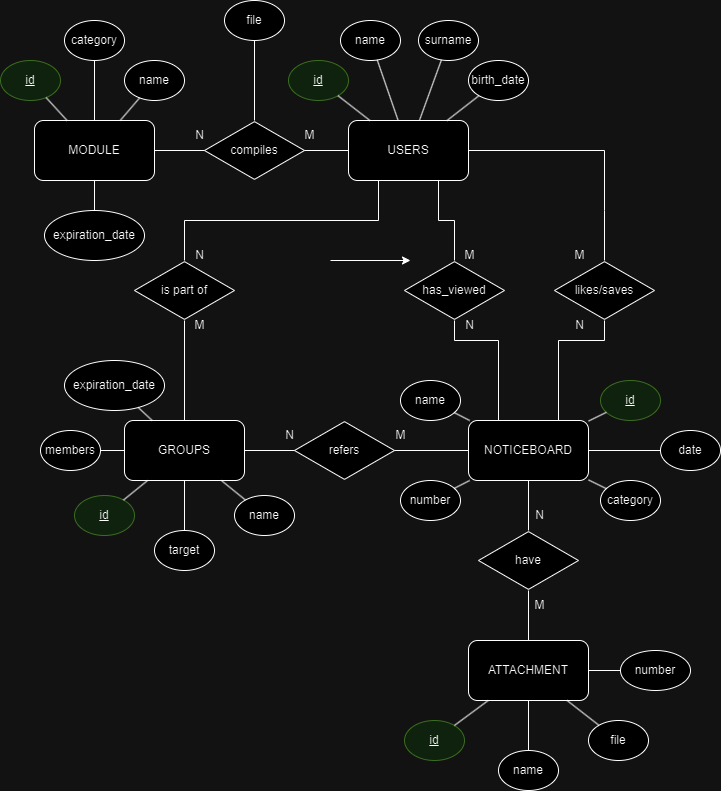

The diagram above was exported from draw.io. Its source (the exported page's mxGraphModel, read from the mxfile embedded in the PNG):
<mxGraphModel dx="712" dy="868" grid="1" gridSize="10" guides="1" tooltips="1" connect="1" arrows="1" fold="1" page="1" pageScale="1" pageWidth="827" pageHeight="1169" math="0" shadow="0">
  <root>
    <mxCell id="0" />
    <mxCell id="1" parent="0" />
    <mxCell id="ychiG9vjgIAEaox537rj-1" value="USERS" style="rounded=1;whiteSpace=wrap;html=1;" parent="1" vertex="1">
      <mxGeometry x="418" y="180" width="120" height="60" as="geometry" />
    </mxCell>
    <mxCell id="ychiG9vjgIAEaox537rj-2" value="MODULE" style="rounded=1;whiteSpace=wrap;html=1;" parent="1" vertex="1">
      <mxGeometry x="104" y="180" width="120" height="60" as="geometry" />
    </mxCell>
    <mxCell id="ychiG9vjgIAEaox537rj-3" value="GROUPS" style="rounded=1;whiteSpace=wrap;html=1;" parent="1" vertex="1">
      <mxGeometry x="194" y="480" width="120" height="60" as="geometry" />
    </mxCell>
    <mxCell id="ychiG9vjgIAEaox537rj-4" value="NOTICEBOARD" style="rounded=1;whiteSpace=wrap;html=1;" parent="1" vertex="1">
      <mxGeometry x="538" y="480" width="120" height="60" as="geometry" />
    </mxCell>
    <mxCell id="ychiG9vjgIAEaox537rj-6" value="compiles" style="html=1;whiteSpace=wrap;aspect=fixed;shape=isoRectangle;" parent="1" vertex="1">
      <mxGeometry x="274" y="180" width="100" height="60" as="geometry" />
    </mxCell>
    <mxCell id="ychiG9vjgIAEaox537rj-7" value="" style="endArrow=none;html=1;rounded=0;" parent="1" source="ychiG9vjgIAEaox537rj-2" target="ychiG9vjgIAEaox537rj-6" edge="1">
      <mxGeometry width="50" height="50" relative="1" as="geometry">
        <mxPoint x="304" y="310" as="sourcePoint" />
        <mxPoint x="354" y="260" as="targetPoint" />
      </mxGeometry>
    </mxCell>
    <mxCell id="ychiG9vjgIAEaox537rj-8" value="" style="endArrow=none;html=1;rounded=0;" parent="1" source="ychiG9vjgIAEaox537rj-6" target="ychiG9vjgIAEaox537rj-1" edge="1">
      <mxGeometry width="50" height="50" relative="1" as="geometry">
        <mxPoint x="304" y="310" as="sourcePoint" />
        <mxPoint x="354" y="260" as="targetPoint" />
      </mxGeometry>
    </mxCell>
    <mxCell id="ychiG9vjgIAEaox537rj-9" value="N" style="text;html=1;align=center;verticalAlign=middle;resizable=0;points=[];autosize=1;strokeColor=none;fillColor=none;" parent="1" vertex="1">
      <mxGeometry x="254" y="180" width="30" height="30" as="geometry" />
    </mxCell>
    <mxCell id="ychiG9vjgIAEaox537rj-10" value="M" style="text;html=1;align=center;verticalAlign=middle;resizable=0;points=[];autosize=1;strokeColor=none;fillColor=none;" parent="1" vertex="1">
      <mxGeometry x="364" y="180" width="30" height="30" as="geometry" />
    </mxCell>
    <mxCell id="ychiG9vjgIAEaox537rj-13" value="has_viewed" style="html=1;whiteSpace=wrap;aspect=fixed;shape=isoRectangle;" parent="1" vertex="1">
      <mxGeometry x="474" y="320" width="100" height="60" as="geometry" />
    </mxCell>
    <mxCell id="ychiG9vjgIAEaox537rj-14" value="likes/saves" style="html=1;whiteSpace=wrap;aspect=fixed;shape=isoRectangle;" parent="1" vertex="1">
      <mxGeometry x="624" y="320" width="100" height="60" as="geometry" />
    </mxCell>
    <mxCell id="ychiG9vjgIAEaox537rj-15" value="" style="endArrow=none;html=1;rounded=0;entryX=0.75;entryY=1;entryDx=0;entryDy=0;" parent="1" source="ychiG9vjgIAEaox537rj-13" target="ychiG9vjgIAEaox537rj-1" edge="1">
      <mxGeometry width="50" height="50" relative="1" as="geometry">
        <mxPoint x="604" y="310" as="sourcePoint" />
        <mxPoint x="584" y="270" as="targetPoint" />
        <Array as="points">
          <mxPoint x="524" y="280" />
          <mxPoint x="508" y="280" />
        </Array>
      </mxGeometry>
    </mxCell>
    <mxCell id="ychiG9vjgIAEaox537rj-18" value="" style="endArrow=none;html=1;rounded=0;" parent="1" source="ychiG9vjgIAEaox537rj-1" target="ychiG9vjgIAEaox537rj-14" edge="1">
      <mxGeometry width="50" height="50" relative="1" as="geometry">
        <mxPoint x="544" y="390" as="sourcePoint" />
        <mxPoint x="594" y="340" as="targetPoint" />
        <Array as="points">
          <mxPoint x="674" y="210" />
          <mxPoint x="674" y="270" />
        </Array>
      </mxGeometry>
    </mxCell>
    <mxCell id="ychiG9vjgIAEaox537rj-19" value="" style="endArrow=none;html=1;rounded=0;exitX=0.75;exitY=0;exitDx=0;exitDy=0;" parent="1" source="ychiG9vjgIAEaox537rj-4" target="ychiG9vjgIAEaox537rj-14" edge="1">
      <mxGeometry width="50" height="50" relative="1" as="geometry">
        <mxPoint x="594" y="390" as="sourcePoint" />
        <mxPoint x="644" y="340" as="targetPoint" />
        <Array as="points">
          <mxPoint x="628" y="400" />
          <mxPoint x="674" y="400" />
        </Array>
      </mxGeometry>
    </mxCell>
    <mxCell id="ychiG9vjgIAEaox537rj-20" value="" style="endArrow=none;html=1;rounded=0;exitX=0.25;exitY=0;exitDx=0;exitDy=0;" parent="1" source="ychiG9vjgIAEaox537rj-4" target="ychiG9vjgIAEaox537rj-13" edge="1">
      <mxGeometry width="50" height="50" relative="1" as="geometry">
        <mxPoint x="594" y="390" as="sourcePoint" />
        <mxPoint x="644" y="340" as="targetPoint" />
        <Array as="points">
          <mxPoint x="568" y="400" />
          <mxPoint x="524" y="400" />
        </Array>
      </mxGeometry>
    </mxCell>
    <mxCell id="ychiG9vjgIAEaox537rj-21" value="M" style="text;html=1;align=center;verticalAlign=middle;resizable=0;points=[];autosize=1;strokeColor=none;fillColor=none;" parent="1" vertex="1">
      <mxGeometry x="524" y="300" width="30" height="30" as="geometry" />
    </mxCell>
    <mxCell id="ychiG9vjgIAEaox537rj-22" value="N" style="text;html=1;align=center;verticalAlign=middle;resizable=0;points=[];autosize=1;strokeColor=none;fillColor=none;" parent="1" vertex="1">
      <mxGeometry x="524" y="370" width="30" height="30" as="geometry" />
    </mxCell>
    <mxCell id="ychiG9vjgIAEaox537rj-23" value="M" style="text;html=1;align=center;verticalAlign=middle;resizable=0;points=[];autosize=1;strokeColor=none;fillColor=none;" parent="1" vertex="1">
      <mxGeometry x="634" y="300" width="30" height="30" as="geometry" />
    </mxCell>
    <mxCell id="ychiG9vjgIAEaox537rj-24" value="N" style="text;html=1;align=center;verticalAlign=middle;resizable=0;points=[];autosize=1;strokeColor=none;fillColor=none;" parent="1" vertex="1">
      <mxGeometry x="634" y="370" width="30" height="30" as="geometry" />
    </mxCell>
    <mxCell id="ychiG9vjgIAEaox537rj-25" value="" style="endArrow=none;html=1;rounded=0;entryX=0.25;entryY=1;entryDx=0;entryDy=0;" parent="1" source="ychiG9vjgIAEaox537rj-26" target="ychiG9vjgIAEaox537rj-1" edge="1">
      <mxGeometry width="50" height="50" relative="1" as="geometry">
        <mxPoint x="414" y="500" as="sourcePoint" />
        <mxPoint x="464" y="450" as="targetPoint" />
        <Array as="points">
          <mxPoint x="254" y="280" />
          <mxPoint x="448" y="280" />
        </Array>
      </mxGeometry>
    </mxCell>
    <mxCell id="ychiG9vjgIAEaox537rj-26" value="is part of" style="html=1;whiteSpace=wrap;aspect=fixed;shape=isoRectangle;" parent="1" vertex="1">
      <mxGeometry x="204" y="320" width="100" height="60" as="geometry" />
    </mxCell>
    <mxCell id="ychiG9vjgIAEaox537rj-27" value="" style="endArrow=none;html=1;rounded=0;" parent="1" source="ychiG9vjgIAEaox537rj-3" target="ychiG9vjgIAEaox537rj-26" edge="1">
      <mxGeometry width="50" height="50" relative="1" as="geometry">
        <mxPoint x="344" y="500" as="sourcePoint" />
        <mxPoint x="394" y="450" as="targetPoint" />
      </mxGeometry>
    </mxCell>
    <mxCell id="ychiG9vjgIAEaox537rj-28" value="N" style="text;html=1;align=center;verticalAlign=middle;resizable=0;points=[];autosize=1;strokeColor=none;fillColor=none;" parent="1" vertex="1">
      <mxGeometry x="254" y="300" width="30" height="30" as="geometry" />
    </mxCell>
    <mxCell id="ychiG9vjgIAEaox537rj-29" value="M" style="text;html=1;align=center;verticalAlign=middle;resizable=0;points=[];autosize=1;strokeColor=none;fillColor=none;" parent="1" vertex="1">
      <mxGeometry x="254" y="370" width="30" height="30" as="geometry" />
    </mxCell>
    <mxCell id="ychiG9vjgIAEaox537rj-31" value="" style="endArrow=none;html=1;rounded=0;" parent="1" source="ychiG9vjgIAEaox537rj-33" target="ychiG9vjgIAEaox537rj-4" edge="1">
      <mxGeometry width="50" height="50" relative="1" as="geometry">
        <mxPoint x="598" y="600" as="sourcePoint" />
        <mxPoint x="624" y="390" as="targetPoint" />
      </mxGeometry>
    </mxCell>
    <mxCell id="ychiG9vjgIAEaox537rj-32" value="ATTACHMENT" style="rounded=1;whiteSpace=wrap;html=1;" parent="1" vertex="1">
      <mxGeometry x="538" y="700" width="120" height="60" as="geometry" />
    </mxCell>
    <mxCell id="ychiG9vjgIAEaox537rj-33" value="have" style="html=1;whiteSpace=wrap;aspect=fixed;shape=isoRectangle;" parent="1" vertex="1">
      <mxGeometry x="548" y="590" width="100" height="60" as="geometry" />
    </mxCell>
    <mxCell id="ychiG9vjgIAEaox537rj-34" value="" style="endArrow=none;html=1;rounded=0;" parent="1" source="ychiG9vjgIAEaox537rj-33" target="ychiG9vjgIAEaox537rj-32" edge="1">
      <mxGeometry width="50" height="50" relative="1" as="geometry">
        <mxPoint x="604" y="570" as="sourcePoint" />
        <mxPoint x="654" y="520" as="targetPoint" />
      </mxGeometry>
    </mxCell>
    <mxCell id="ychiG9vjgIAEaox537rj-35" value="N" style="text;html=1;align=center;verticalAlign=middle;resizable=0;points=[];autosize=1;strokeColor=none;fillColor=none;" parent="1" vertex="1">
      <mxGeometry x="594" y="560" width="30" height="30" as="geometry" />
    </mxCell>
    <mxCell id="ychiG9vjgIAEaox537rj-36" value="M" style="text;html=1;align=center;verticalAlign=middle;resizable=0;points=[];autosize=1;strokeColor=none;fillColor=none;" parent="1" vertex="1">
      <mxGeometry x="594" y="650" width="30" height="30" as="geometry" />
    </mxCell>
    <mxCell id="ychiG9vjgIAEaox537rj-37" value="&lt;u&gt;id&lt;/u&gt;" style="ellipse;whiteSpace=wrap;html=1;fillColor=#d5e8d4;strokeColor=#82b366;" parent="1" vertex="1">
      <mxGeometry x="358" y="120" width="60" height="40" as="geometry" />
    </mxCell>
    <mxCell id="ychiG9vjgIAEaox537rj-38" value="name" style="ellipse;whiteSpace=wrap;html=1;" parent="1" vertex="1">
      <mxGeometry x="410" y="80" width="60" height="40" as="geometry" />
    </mxCell>
    <mxCell id="ychiG9vjgIAEaox537rj-39" value="birth_date" style="ellipse;whiteSpace=wrap;html=1;" parent="1" vertex="1">
      <mxGeometry x="538" y="120" width="60" height="40" as="geometry" />
    </mxCell>
    <mxCell id="ychiG9vjgIAEaox537rj-40" value="surname" style="ellipse;whiteSpace=wrap;html=1;" parent="1" vertex="1">
      <mxGeometry x="488" y="80" width="60" height="40" as="geometry" />
    </mxCell>
    <mxCell id="ychiG9vjgIAEaox537rj-41" value="" style="endArrow=none;html=1;rounded=0;" parent="1" source="ychiG9vjgIAEaox537rj-1" target="ychiG9vjgIAEaox537rj-39" edge="1">
      <mxGeometry width="50" height="50" relative="1" as="geometry">
        <mxPoint x="450" y="180" as="sourcePoint" />
        <mxPoint x="500" y="130" as="targetPoint" />
      </mxGeometry>
    </mxCell>
    <mxCell id="ychiG9vjgIAEaox537rj-42" value="" style="endArrow=none;html=1;rounded=0;" parent="1" source="ychiG9vjgIAEaox537rj-1" target="ychiG9vjgIAEaox537rj-37" edge="1">
      <mxGeometry width="50" height="50" relative="1" as="geometry">
        <mxPoint x="450" y="210" as="sourcePoint" />
        <mxPoint x="500" y="160" as="targetPoint" />
      </mxGeometry>
    </mxCell>
    <mxCell id="ychiG9vjgIAEaox537rj-43" value="" style="endArrow=none;html=1;rounded=0;" parent="1" source="ychiG9vjgIAEaox537rj-1" target="ychiG9vjgIAEaox537rj-38" edge="1">
      <mxGeometry width="50" height="50" relative="1" as="geometry">
        <mxPoint x="450" y="210" as="sourcePoint" />
        <mxPoint x="500" y="160" as="targetPoint" />
      </mxGeometry>
    </mxCell>
    <mxCell id="ychiG9vjgIAEaox537rj-44" value="" style="endArrow=none;html=1;rounded=0;" parent="1" source="ychiG9vjgIAEaox537rj-1" target="ychiG9vjgIAEaox537rj-40" edge="1">
      <mxGeometry width="50" height="50" relative="1" as="geometry">
        <mxPoint x="450" y="210" as="sourcePoint" />
        <mxPoint x="500" y="160" as="targetPoint" />
      </mxGeometry>
    </mxCell>
    <mxCell id="ychiG9vjgIAEaox537rj-46" value="name" style="ellipse;whiteSpace=wrap;html=1;" parent="1" vertex="1">
      <mxGeometry x="194" y="120" width="60" height="40" as="geometry" />
    </mxCell>
    <mxCell id="ychiG9vjgIAEaox537rj-47" value="&lt;u&gt;id&lt;/u&gt;" style="ellipse;whiteSpace=wrap;html=1;fillColor=#d5e8d4;strokeColor=#82b366;" parent="1" vertex="1">
      <mxGeometry x="70" y="120" width="60" height="40" as="geometry" />
    </mxCell>
    <mxCell id="ychiG9vjgIAEaox537rj-48" value="" style="endArrow=none;html=1;rounded=0;" parent="1" source="ychiG9vjgIAEaox537rj-2" target="ychiG9vjgIAEaox537rj-47" edge="1">
      <mxGeometry width="50" height="50" relative="1" as="geometry">
        <mxPoint x="190" y="220" as="sourcePoint" />
        <mxPoint x="240" y="170" as="targetPoint" />
      </mxGeometry>
    </mxCell>
    <mxCell id="ychiG9vjgIAEaox537rj-49" value="" style="endArrow=none;html=1;rounded=0;" parent="1" source="ychiG9vjgIAEaox537rj-2" target="ychiG9vjgIAEaox537rj-46" edge="1">
      <mxGeometry width="50" height="50" relative="1" as="geometry">
        <mxPoint x="190" y="220" as="sourcePoint" />
        <mxPoint x="240" y="170" as="targetPoint" />
      </mxGeometry>
    </mxCell>
    <mxCell id="ychiG9vjgIAEaox537rj-50" value="&lt;u&gt;id&lt;/u&gt;" style="ellipse;whiteSpace=wrap;html=1;fillColor=#d5e8d4;strokeColor=#82b366;" parent="1" vertex="1">
      <mxGeometry x="144" y="555" width="60" height="40" as="geometry" />
    </mxCell>
    <mxCell id="ychiG9vjgIAEaox537rj-51" value="target" style="ellipse;whiteSpace=wrap;html=1;" parent="1" vertex="1">
      <mxGeometry x="224" y="590" width="60" height="40" as="geometry" />
    </mxCell>
    <mxCell id="ychiG9vjgIAEaox537rj-52" value="name" style="ellipse;whiteSpace=wrap;html=1;" parent="1" vertex="1">
      <mxGeometry x="304" y="555" width="60" height="40" as="geometry" />
    </mxCell>
    <mxCell id="ychiG9vjgIAEaox537rj-53" value="" style="endArrow=none;html=1;rounded=0;" parent="1" source="ychiG9vjgIAEaox537rj-50" target="ychiG9vjgIAEaox537rj-3" edge="1">
      <mxGeometry width="50" height="50" relative="1" as="geometry">
        <mxPoint x="250" y="510" as="sourcePoint" />
        <mxPoint x="300" y="460" as="targetPoint" />
      </mxGeometry>
    </mxCell>
    <mxCell id="ychiG9vjgIAEaox537rj-55" value="" style="endArrow=none;html=1;rounded=0;" parent="1" source="ychiG9vjgIAEaox537rj-3" target="ychiG9vjgIAEaox537rj-52" edge="1">
      <mxGeometry width="50" height="50" relative="1" as="geometry">
        <mxPoint x="270" y="530" as="sourcePoint" />
        <mxPoint x="300" y="460" as="targetPoint" />
      </mxGeometry>
    </mxCell>
    <mxCell id="ychiG9vjgIAEaox537rj-56" value="" style="endArrow=none;html=1;rounded=0;" parent="1" source="ychiG9vjgIAEaox537rj-51" target="ychiG9vjgIAEaox537rj-3" edge="1">
      <mxGeometry width="50" height="50" relative="1" as="geometry">
        <mxPoint x="250" y="510" as="sourcePoint" />
        <mxPoint x="300" y="460" as="targetPoint" />
      </mxGeometry>
    </mxCell>
    <mxCell id="ychiG9vjgIAEaox537rj-57" value="name" style="ellipse;whiteSpace=wrap;html=1;" parent="1" vertex="1">
      <mxGeometry x="470" y="440" width="60" height="40" as="geometry" />
    </mxCell>
    <mxCell id="ychiG9vjgIAEaox537rj-58" value="number" style="ellipse;whiteSpace=wrap;html=1;" parent="1" vertex="1">
      <mxGeometry x="470" y="540" width="60" height="40" as="geometry" />
    </mxCell>
    <mxCell id="ychiG9vjgIAEaox537rj-59" value="&lt;u&gt;id&lt;/u&gt;" style="ellipse;whiteSpace=wrap;html=1;fillColor=#d5e8d4;strokeColor=#82b366;" parent="1" vertex="1">
      <mxGeometry x="670" y="440" width="60" height="40" as="geometry" />
    </mxCell>
    <mxCell id="ychiG9vjgIAEaox537rj-60" value="category" style="ellipse;whiteSpace=wrap;html=1;" parent="1" vertex="1">
      <mxGeometry x="670" y="540" width="60" height="40" as="geometry" />
    </mxCell>
    <mxCell id="ychiG9vjgIAEaox537rj-61" value="date" style="ellipse;whiteSpace=wrap;html=1;" parent="1" vertex="1">
      <mxGeometry x="730" y="490" width="60" height="40" as="geometry" />
    </mxCell>
    <mxCell id="ychiG9vjgIAEaox537rj-62" value="" style="endArrow=none;html=1;rounded=0;" parent="1" source="ychiG9vjgIAEaox537rj-4" target="ychiG9vjgIAEaox537rj-61" edge="1">
      <mxGeometry width="50" height="50" relative="1" as="geometry">
        <mxPoint x="600" y="480" as="sourcePoint" />
        <mxPoint x="650" y="430" as="targetPoint" />
      </mxGeometry>
    </mxCell>
    <mxCell id="ychiG9vjgIAEaox537rj-63" value="" style="endArrow=none;html=1;rounded=0;" parent="1" source="ychiG9vjgIAEaox537rj-4" target="ychiG9vjgIAEaox537rj-59" edge="1">
      <mxGeometry width="50" height="50" relative="1" as="geometry">
        <mxPoint x="600" y="480" as="sourcePoint" />
        <mxPoint x="650" y="430" as="targetPoint" />
      </mxGeometry>
    </mxCell>
    <mxCell id="ychiG9vjgIAEaox537rj-64" value="" style="endArrow=none;html=1;rounded=0;" parent="1" source="ychiG9vjgIAEaox537rj-4" target="ychiG9vjgIAEaox537rj-60" edge="1">
      <mxGeometry width="50" height="50" relative="1" as="geometry">
        <mxPoint x="600" y="480" as="sourcePoint" />
        <mxPoint x="650" y="430" as="targetPoint" />
      </mxGeometry>
    </mxCell>
    <mxCell id="ychiG9vjgIAEaox537rj-65" value="" style="endArrow=none;html=1;rounded=0;" parent="1" source="ychiG9vjgIAEaox537rj-4" target="ychiG9vjgIAEaox537rj-57" edge="1">
      <mxGeometry width="50" height="50" relative="1" as="geometry">
        <mxPoint x="600" y="480" as="sourcePoint" />
        <mxPoint x="650" y="430" as="targetPoint" />
      </mxGeometry>
    </mxCell>
    <mxCell id="ychiG9vjgIAEaox537rj-66" value="" style="endArrow=none;html=1;rounded=0;" parent="1" source="ychiG9vjgIAEaox537rj-4" target="ychiG9vjgIAEaox537rj-58" edge="1">
      <mxGeometry width="50" height="50" relative="1" as="geometry">
        <mxPoint x="600" y="480" as="sourcePoint" />
        <mxPoint x="650" y="430" as="targetPoint" />
      </mxGeometry>
    </mxCell>
    <mxCell id="ychiG9vjgIAEaox537rj-67" value="&lt;u&gt;id&lt;/u&gt;" style="ellipse;whiteSpace=wrap;html=1;fillColor=#d5e8d4;strokeColor=#82b366;" parent="1" vertex="1">
      <mxGeometry x="474" y="780" width="60" height="40" as="geometry" />
    </mxCell>
    <mxCell id="ychiG9vjgIAEaox537rj-68" value="file" style="ellipse;whiteSpace=wrap;html=1;" parent="1" vertex="1">
      <mxGeometry x="658" y="780" width="60" height="40" as="geometry" />
    </mxCell>
    <mxCell id="ychiG9vjgIAEaox537rj-69" value="name" style="ellipse;whiteSpace=wrap;html=1;" parent="1" vertex="1">
      <mxGeometry x="568" y="810" width="60" height="40" as="geometry" />
    </mxCell>
    <mxCell id="ychiG9vjgIAEaox537rj-70" value="" style="endArrow=none;html=1;rounded=0;" parent="1" source="ychiG9vjgIAEaox537rj-67" target="ychiG9vjgIAEaox537rj-32" edge="1">
      <mxGeometry width="50" height="50" relative="1" as="geometry">
        <mxPoint x="600" y="660" as="sourcePoint" />
        <mxPoint x="650" y="610" as="targetPoint" />
      </mxGeometry>
    </mxCell>
    <mxCell id="ychiG9vjgIAEaox537rj-71" value="" style="endArrow=none;html=1;rounded=0;" parent="1" source="ychiG9vjgIAEaox537rj-69" target="ychiG9vjgIAEaox537rj-32" edge="1">
      <mxGeometry width="50" height="50" relative="1" as="geometry">
        <mxPoint x="600" y="660" as="sourcePoint" />
        <mxPoint x="650" y="610" as="targetPoint" />
      </mxGeometry>
    </mxCell>
    <mxCell id="ychiG9vjgIAEaox537rj-72" value="" style="endArrow=none;html=1;rounded=0;" parent="1" source="ychiG9vjgIAEaox537rj-32" target="ychiG9vjgIAEaox537rj-68" edge="1">
      <mxGeometry width="50" height="50" relative="1" as="geometry">
        <mxPoint x="600" y="660" as="sourcePoint" />
        <mxPoint x="650" y="610" as="targetPoint" />
      </mxGeometry>
    </mxCell>
    <mxCell id="ychiG9vjgIAEaox537rj-73" value="members" style="ellipse;whiteSpace=wrap;html=1;" parent="1" vertex="1">
      <mxGeometry x="110" y="490" width="60" height="40" as="geometry" />
    </mxCell>
    <mxCell id="ychiG9vjgIAEaox537rj-74" value="" style="endArrow=none;html=1;rounded=0;" parent="1" source="ychiG9vjgIAEaox537rj-73" target="ychiG9vjgIAEaox537rj-3" edge="1">
      <mxGeometry width="50" height="50" relative="1" as="geometry">
        <mxPoint x="220" y="410" as="sourcePoint" />
        <mxPoint x="270" y="360" as="targetPoint" />
      </mxGeometry>
    </mxCell>
    <mxCell id="ychiG9vjgIAEaox537rj-75" value="expiration_date" style="ellipse;whiteSpace=wrap;html=1;" parent="1" vertex="1">
      <mxGeometry x="134" y="420" width="100" height="50" as="geometry" />
    </mxCell>
    <mxCell id="ychiG9vjgIAEaox537rj-76" value="" style="endArrow=none;html=1;rounded=0;" parent="1" source="ychiG9vjgIAEaox537rj-3" target="ychiG9vjgIAEaox537rj-75" edge="1">
      <mxGeometry width="50" height="50" relative="1" as="geometry">
        <mxPoint x="290" y="410" as="sourcePoint" />
        <mxPoint x="340" y="360" as="targetPoint" />
      </mxGeometry>
    </mxCell>
    <mxCell id="ychiG9vjgIAEaox537rj-77" value="number" style="ellipse;whiteSpace=wrap;html=1;" parent="1" vertex="1">
      <mxGeometry x="690" y="710" width="70" height="40" as="geometry" />
    </mxCell>
    <mxCell id="ychiG9vjgIAEaox537rj-78" value="" style="endArrow=none;html=1;rounded=0;" parent="1" source="ychiG9vjgIAEaox537rj-32" target="ychiG9vjgIAEaox537rj-77" edge="1">
      <mxGeometry width="50" height="50" relative="1" as="geometry">
        <mxPoint x="590" y="780" as="sourcePoint" />
        <mxPoint x="640" y="730" as="targetPoint" />
      </mxGeometry>
    </mxCell>
    <mxCell id="ychiG9vjgIAEaox537rj-79" value="category" style="ellipse;whiteSpace=wrap;html=1;" parent="1" vertex="1">
      <mxGeometry x="134" y="80" width="60" height="40" as="geometry" />
    </mxCell>
    <mxCell id="ychiG9vjgIAEaox537rj-80" value="" style="endArrow=none;html=1;rounded=0;" parent="1" source="ychiG9vjgIAEaox537rj-2" target="ychiG9vjgIAEaox537rj-79" edge="1">
      <mxGeometry width="50" height="50" relative="1" as="geometry">
        <mxPoint x="140" y="170" as="sourcePoint" />
        <mxPoint x="190" y="120" as="targetPoint" />
      </mxGeometry>
    </mxCell>
    <mxCell id="ychiG9vjgIAEaox537rj-81" value="expiration_date" style="ellipse;whiteSpace=wrap;html=1;" parent="1" vertex="1">
      <mxGeometry x="114" y="270" width="100" height="50" as="geometry" />
    </mxCell>
    <mxCell id="ychiG9vjgIAEaox537rj-82" value="" style="endArrow=none;html=1;rounded=0;" parent="1" source="ychiG9vjgIAEaox537rj-2" target="ychiG9vjgIAEaox537rj-81" edge="1">
      <mxGeometry width="50" height="50" relative="1" as="geometry">
        <mxPoint x="200" y="220" as="sourcePoint" />
        <mxPoint x="250" y="170" as="targetPoint" />
      </mxGeometry>
    </mxCell>
    <mxCell id="ychiG9vjgIAEaox537rj-83" value="refers" style="html=1;whiteSpace=wrap;aspect=fixed;shape=isoRectangle;" parent="1" vertex="1">
      <mxGeometry x="364" y="480" width="100" height="60" as="geometry" />
    </mxCell>
    <mxCell id="ychiG9vjgIAEaox537rj-84" value="" style="endArrow=none;html=1;rounded=0;" parent="1" source="ychiG9vjgIAEaox537rj-3" target="ychiG9vjgIAEaox537rj-83" edge="1">
      <mxGeometry width="50" height="50" relative="1" as="geometry">
        <mxPoint x="410" y="470" as="sourcePoint" />
        <mxPoint x="460" y="420" as="targetPoint" />
      </mxGeometry>
    </mxCell>
    <mxCell id="ychiG9vjgIAEaox537rj-85" value="" style="endArrow=none;html=1;rounded=0;" parent="1" source="ychiG9vjgIAEaox537rj-83" target="ychiG9vjgIAEaox537rj-4" edge="1">
      <mxGeometry width="50" height="50" relative="1" as="geometry">
        <mxPoint x="410" y="470" as="sourcePoint" />
        <mxPoint x="460" y="420" as="targetPoint" />
      </mxGeometry>
    </mxCell>
    <mxCell id="ychiG9vjgIAEaox537rj-86" value="N" style="text;html=1;align=center;verticalAlign=middle;resizable=0;points=[];autosize=1;strokeColor=none;fillColor=none;" parent="1" vertex="1">
      <mxGeometry x="344" y="480" width="30" height="30" as="geometry" />
    </mxCell>
    <mxCell id="ychiG9vjgIAEaox537rj-87" value="M" style="text;html=1;align=center;verticalAlign=middle;resizable=0;points=[];autosize=1;strokeColor=none;fillColor=none;" parent="1" vertex="1">
      <mxGeometry x="455" y="480" width="30" height="30" as="geometry" />
    </mxCell>
    <mxCell id="ychiG9vjgIAEaox537rj-88" value="file" style="ellipse;whiteSpace=wrap;html=1;" parent="1" vertex="1">
      <mxGeometry x="294" y="60" width="60" height="40" as="geometry" />
    </mxCell>
    <mxCell id="ychiG9vjgIAEaox537rj-89" value="" style="endArrow=none;html=1;rounded=0;" parent="1" source="ychiG9vjgIAEaox537rj-88" target="ychiG9vjgIAEaox537rj-6" edge="1">
      <mxGeometry width="50" height="50" relative="1" as="geometry">
        <mxPoint x="320" y="260" as="sourcePoint" />
        <mxPoint x="370" y="210" as="targetPoint" />
      </mxGeometry>
    </mxCell>
    <mxCell id="ychiG9vjgIAEaox537rj-90" value="" style="edgeStyle=none;orthogonalLoop=1;jettySize=auto;html=1;rounded=0;" parent="1" edge="1">
      <mxGeometry width="80" relative="1" as="geometry">
        <mxPoint x="400" y="320" as="sourcePoint" />
        <mxPoint x="480" y="320" as="targetPoint" />
        <Array as="points" />
      </mxGeometry>
    </mxCell>
  </root>
</mxGraphModel>